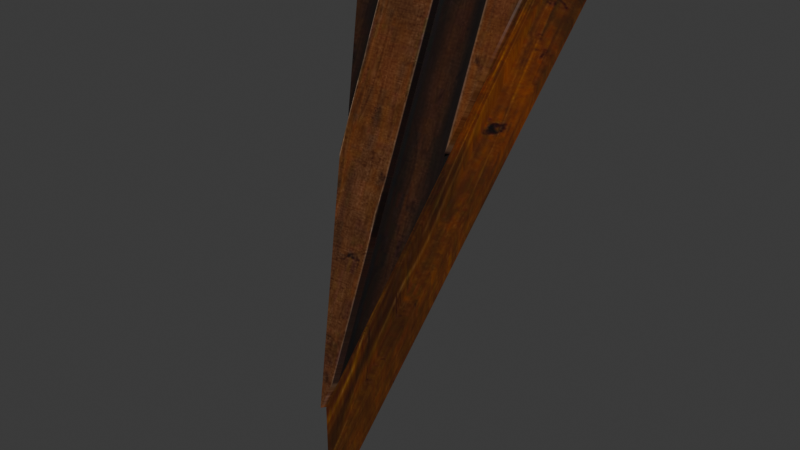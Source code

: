 # Source: DA_T2_Roof_Large_Triangle_Steep.blend  (saved by Blender 5.0.118; exported with 4.5.12 LTS)
import bpy
from mathutils import Matrix  # noqa: F401  (used for matrix-valued properties, if any)

bpy.ops.wm.read_factory_settings(use_empty=True)
scene = bpy.context.scene
scene.name = 'Scene'

# ---- collections
col_collection = bpy.data.collections.new('Collection'); scene.collection.children.link(col_collection)

# ---- images (referenced by path relative to the original .blend; pixels are not part of the script)
import os
ASSET_DIR = os.environ.get("B2B_ASSET_DIR", "")  # directory of the original .blend (textures are referenced by path, not embedded)
HERE = os.path.dirname(os.path.abspath(__file__))  # packed textures are extracted next to this script under _unpacked/

def load_image(name, relpath, width, height, colorspace="sRGB"):
    """Load a texture the original file referenced (path relative to the .blend, or extracted next to this script)."""
    p = next((c for c in (os.path.join(HERE, relpath), os.path.join(ASSET_DIR, relpath)) if relpath and os.path.exists(c)), "")
    if p:
        img = bpy.data.images.load(p, check_existing=True)
        img.name = name
    else:  # same state as the original file: an image datablock whose file is absent (Cycles renders it pink)
        img = bpy.data.images.new(name, width, height)
        img.source = "FILE"
        img.filepath = "//" + (relpath or name)
    img.colorspace_settings.name = colorspace
    return img
img_t_tier2_roof_bcc_array_0_jpg = load_image('T_Tier2_Roof_BCC_Array_0.jpg', '_unpacked/T_Tier2_Roof_BCC_Array_0.923ef38b.jpg', 1024, 1024, 'sRGB')
img_t_tier2_trim_bcc_array_0_jpg = load_image('T_Tier2_Trim_BCC_Array_0.jpg', '_unpacked/T_Tier2_Trim_BCC_Array_0.79e23fd3.jpg', 1024, 1024, 'sRGB')

# ---- materials (node trees are filled in below, after node groups)
mat_mi_modular_set_tier2_roof = bpy.data.materials.new('MI_Modular_Set_Tier2_Roof')
mat_mi_modular_set_tier2_trim9990 = bpy.data.materials.new('MI_Modular_Set_Tier2_Trim9990')

# ---- material node trees
mat_mi_modular_set_tier2_roof.use_nodes = True; mat_mi_modular_set_tier2_roof.node_tree.nodes.clear()
_N = mat_mi_modular_set_tier2_roof.node_tree.nodes; _L = mat_mi_modular_set_tier2_roof.node_tree.links
n0 = _N.new('ShaderNodeOutputMaterial'); n0.name = 'Material Output'; n0.location = (400, 0)
n1 = _N.new('ShaderNodeBsdfPrincipled'); n1.name = 'Principled BSDF'; n1.location = (100, 0)
n2 = _N.new('ShaderNodeTexImage'); n2.name = 'Image Texture'; n2.location = (-600, 400)
n2.image = img_t_tier2_roof_bcc_array_0_jpg
_L.new(n1.outputs[0], n0.inputs[0])
_L.new(n2.outputs[0], n1.inputs[0])
n0.is_active_output = True
mat_mi_modular_set_tier2_trim9990.use_nodes = True; mat_mi_modular_set_tier2_trim9990.node_tree.nodes.clear()
_N = mat_mi_modular_set_tier2_trim9990.node_tree.nodes; _L = mat_mi_modular_set_tier2_trim9990.node_tree.links
n0 = _N.new('ShaderNodeOutputMaterial'); n0.name = 'Material Output'; n0.location = (400, 0)
n1 = _N.new('ShaderNodeBsdfPrincipled'); n1.name = 'Principled BSDF'; n1.location = (100, 0)
n2 = _N.new('ShaderNodeTexImage'); n2.name = 'Image Texture'; n2.location = (-600, 400)
n2.image = img_t_tier2_trim_bcc_array_0_jpg
_L.new(n1.outputs[0], n0.inputs[0])
_L.new(n2.outputs[0], n1.inputs[0])
n0.is_active_output = True

# ---- world
world_world = bpy.data.worlds.new('World'); scene.world = world_world
world_world.use_nodes = True; world_world.node_tree.nodes.clear()
_N = world_world.node_tree.nodes; _L = world_world.node_tree.links
n0 = _N.new('ShaderNodeOutputWorld'); n0.name = 'World Output'; n0.location = (200, 100)
n1 = _N.new('ShaderNodeBackground'); n1.name = 'Background'; n1.location = (-200, 100)
n1.inputs[0].default_value = (0.05088, 0.05088, 0.05088, 1.0)
_L.new(n1.outputs[0], n0.inputs[0])
n0.is_active_output = True
world_world.color = (0.05088, 0.05088, 0.05088)
world_world.sun_shadow_jitter_overblur = 0.0

# ---- meshes
me_da_t2_roof_large_triangle_steep = bpy.data.meshes.new('DA_T2_Roof_Large_Triangle_Steep')
me_da_t2_roof_large_triangle_steep.from_pydata([(-0.6738, 0.3191, 1.6), (0.6702, 0.3152, 1.599), (-0.0004464, -0.865, -1.291), (2.022e-08, -0.8669, -1.65), (-0.7873, 0.4969, 1.5), (1.192e-06, -0.8669, -1.65), (0.7873, 0.4969, 1.5), (0.6373, 0.2371, 1.65), (-0.6373, 0.2371, 1.65), (2.022e-08, -0.8669, -0.8998), (0.6373, 0.1912, 1.669), (0.367, 0.1912, 1.669), (0.3655, -0.2797, 0.5819), (0.6373, 0.2371, 1.65), (0.3655, -0.2338, 0.5621), (0.367, 0.2371, 1.65), (0.367, 0.1912, 1.669), (0.6373, 0.2371, 1.65), (0.367, 0.2371, 1.65), (0.6373, 0.1912, 1.669), (0.3655, -0.2338, 0.5621), (0.6373, 0.2371, 1.65), (0.3655, -0.2797, 0.5819), (0.367, 0.1912, 1.669), (0.3655, -0.2338, 0.5621), (0.3655, -0.2797, 0.5819), (0.367, 0.2371, 1.65), (-0.3305, 0.1912, 1.669), (0.04089, 0.1912, 1.669), (0.04089, 0.2371, 1.65), (-0.3305, 0.2371, 1.65), (-0.3276, -0.3453, 0.4306), (0.04089, 0.1912, 1.669), (-0.3305, 0.1912, 1.669), (0.0382, -0.8466, -0.7272), (9.328e-09, -0.9127, -0.88), (2.022e-08, -0.8669, -0.8998), (-0.3276, -0.2994, 0.4107), (0.0382, -0.8007, -0.747), (0.04089, 0.2371, 1.65), (-0.3305, 0.2371, 1.65), (0.04089, 0.1912, 1.669), (0.0382, -0.8007, -0.747), (0.04089, 0.2371, 1.65), (0.0382, -0.8466, -0.7272), (9.328e-09, -0.9127, -0.88), (2.022e-08, -0.8669, -0.8998), (-0.3276, -0.2994, 0.4107), (2.022e-08, -0.8669, -0.8998), (-0.3276, -0.3453, 0.4306), (-0.3305, 0.1912, 1.669), (-0.3305, 0.2371, 1.65), (1.192e-06, -0.8669, -1.65), (-0.0004468, -0.865, -1.291), (2.022e-08, -0.8669, -1.65), (0.6702, 0.3152, 1.599), (-0.6373, 0.2371, 1.65), (0.6373, 0.2371, 1.65), (-0.6738, 0.3191, 1.6), (-0.6738, 0.3191, 1.6), (2.022e-08, -0.8669, -0.8998), (-0.6373, 0.2371, 1.65), (-0.0004464, -0.865, -1.291), (-0.0004464, -0.865, -1.291), (0.6702, 0.3152, 1.599), (2.022e-08, -0.8669, -0.8998), (0.6373, 0.2371, 1.65), (-0.7873, 0.4969, 1.5), (0.6702, 0.3152, 1.599), (0.7873, 0.4969, 1.5), (-0.6738, 0.3191, 1.6), (-0.7873, 0.4969, 1.5), (-0.0004468, -0.865, -1.291), (-0.6738, 0.3191, 1.6), (2.022e-08, -0.8669, -1.65), (1.192e-06, -0.8669, -1.65), (0.7873, 0.4969, 1.5), (-0.0004468, -0.865, -1.291), (0.6702, 0.3152, 1.599)], [], [(0, 1, 2), (3, 4, 5), (5, 4, 6), (7, 8, 9), (10, 11, 12), (13, 14, 15), (16, 17, 18), (16, 19, 17), (19, 20, 21), (20, 19, 22), (23, 24, 25), (24, 23, 26), (27, 28, 29), (27, 29, 30), (31, 32, 33), (32, 31, 34), (31, 35, 34), (36, 37, 38), (39, 38, 37), (37, 40, 39), (41, 42, 43), (42, 41, 44), (45, 42, 44), (42, 45, 46), (47, 48, 45), (45, 49, 47), (50, 47, 49), (47, 50, 51), (52, 53, 54), (55, 56, 57), (56, 55, 58), (59, 60, 61), (60, 59, 62), (63, 64, 65), (66, 65, 64), (67, 68, 69), (68, 67, 70), (71, 72, 73), (71, 74, 72), (75, 76, 77), (78, 77, 76)])
me_da_t2_roof_large_triangle_steep.polygons.foreach_set('use_smooth', [True] * 41)
me_da_t2_roof_large_triangle_steep.polygons.foreach_set('material_index', [0, 0, 0, 1, 1, 1, 1, 1, 1, 1, 1, 1, 1, 1, 1, 1, 1, 1, 1, 1, 1, 1, 1, 1, 1, 1, 1, 1, 2, 2, 2, 2, 2, 2, 2, 2, 2, 2, 2, 2, 2])
_uv = me_da_t2_roof_large_triangle_steep.uv_layers.new(name='UV0')
_uv.uv.foreach_set('vector', [0.0, 1.0, 0.0, 0.0, 1.0, 0.0, 0.4023, 0.7065, 0.1384, -0.4492, 0.4023, 0.7065, 0.4023, 0.7065, 0.1384, -0.4492, 0.6587, -0.4492, 2.348e-05, 0.6155, -7.892e-05, 0.3848, 0.5029, 0.5, 2.348e-05, 0.6155, 1.788e-06, 0.5667, 0.2146, 0.5662, 2.348e-05, 0.6155, 0.2146, 0.5662, 1.788e-06, 0.5667, 1.788e-06, 0.5667, 2.348e-05, 0.6155, 1.788e-06, 0.5667, 1.788e-06, 0.5667, 2.348e-05, 0.6155, 2.348e-05, 0.6155, 2.348e-05, 0.6155, 0.2146, 0.5662, 2.348e-05, 0.6155, 0.2146, 0.5662, 2.348e-05, 0.6155, 0.2146, 0.5662, 1.788e-06, 0.5667, 0.2146, 0.5662, 0.2146, 0.5662, 0.2146, 0.5662, 1.788e-06, 0.5667, 1.788e-06, 0.5667, -5.424e-05, 0.4404, -2.444e-05, 0.5076, -2.444e-05, 0.5076, -5.424e-05, 0.4404, -2.444e-05, 0.5076, -5.424e-05, 0.4404, 0.2444, 0.4409, -2.444e-05, 0.5076, -5.424e-05, 0.4404, -2.444e-05, 0.5076, 0.2444, 0.4409, 0.4729, 0.5068, 0.2444, 0.4409, 0.5029, 0.5, 0.4729, 0.5068, 0.5029, 0.5, 0.2444, 0.4409, 0.4729, 0.5068, -2.444e-05, 0.5076, 0.4729, 0.5068, 0.2444, 0.4409, 0.2444, 0.4409, -5.424e-05, 0.4404, -2.444e-05, 0.5076, -2.444e-05, 0.5076, 0.4729, 0.5068, -2.444e-05, 0.5076, 0.4729, 0.5068, -2.444e-05, 0.5076, 0.4729, 0.5068, 0.5029, 0.5, 0.4729, 0.5068, 0.4729, 0.5068, 0.4729, 0.5068, 0.5029, 0.5, 0.5029, 0.5, 0.2444, 0.4409, 0.5029, 0.5, 0.5029, 0.5, 0.5029, 0.5, 0.2444, 0.4409, 0.2444, 0.4409, -5.424e-05, 0.4404, 0.2444, 0.4409, 0.2444, 0.4409, 0.2444, 0.4409, -5.424e-05, 0.4404, -5.424e-05, 0.4404, 0.8887, 0.008789, 0.8506, 0.4277, 0.8887, 0.8468, 0.9463, -0.2461, 0.9214, 0.6013, 0.9214, -0.2461, 0.9214, 0.6013, 0.9463, -0.2461, 0.9463, 0.6013, 0.9463, -0.7979, 0.9214, -0.2461, 0.9214, -0.7979, 0.9214, -0.2461, 0.9463, -0.7979, 0.9463, -0.2461, 0.9214, 1.323, 0.9214, 0.6013, 0.9463, 1.323, 0.9463, 0.6013, 0.9463, 1.323, 0.9214, 0.6013, 0.8716, -0.2461, 0.9214, 0.6013, 0.8716, 0.6013, 0.9214, 0.6013, 0.8716, -0.2461, 0.9214, -0.2461, 0.8716, -0.2461, 0.9214, -0.7979, 0.9214, -0.2461, 0.8716, -0.2461, 0.8716, -0.7979, 0.9214, -0.7979, 0.8716, 1.323, 0.8716, 0.6013, 0.9214, 1.323, 0.9214, 0.6013, 0.9214, 1.323, 0.8716, 0.6013])
me_da_t2_roof_large_triangle_steep.materials.append(mat_mi_modular_set_tier2_roof)
me_da_t2_roof_large_triangle_steep.materials.append(mat_mi_modular_set_tier2_roof)
me_da_t2_roof_large_triangle_steep.materials.append(mat_mi_modular_set_tier2_trim9990)
me_da_t2_roof_large_triangle_steep.update()
me_da_t2_roof_large_triangle_steep.normals_split_custom_set([tuple(v) for v in zip(*[iter([0.003948, 0.9271, -0.3748, 0.003948, 0.9271, -0.3748, 0.003948, 0.9271, -0.3748, 0.003965, 0.9204, -0.391, 0.003953, 0.9204, -0.391, 0.003943, 0.9204, -0.391, 0.003943, 0.9204, -0.391, 0.003953, 0.9204, -0.391, 0.003948, 0.9204, -0.3911, 0.003896, -0.9187, 0.3949, 0.003896, -0.9187, 0.3949, 0.003896, -0.9187, 0.3949, 0.003896, -0.9187, 0.3949, 0.003896, -0.9187, 0.3949, 0.003896, -0.9187, 0.3949, 0.003948, 0.9204, -0.3911, 0.003948, 0.9204, -0.3911, 0.003948, 0.9204, -0.3911, 0.00393, 0.3882, 0.9216, 0.00393, 0.3882, 0.9216, 0.003929, 0.3882, 0.9216, 0.00393, 0.3882, 0.9216, 0.003835, -0.9187, 0.3948, 0.00393, 0.3882, 0.9216, 0.003902, -0.9187, 0.3949, 0.9757, -0.09013, -0.1998, 0.9757, -0.09013, -0.1998, 0.9757, -0.09013, -0.1998, 0.003902, -0.9187, 0.3949, 0.9757, -0.09013, -0.1998, -1.0, -0.003967, 0.003961, -1.0, -0.003966, 0.003961, -1.0, -0.003966, 0.003961, -1.0, -0.003966, 0.003961, -1.0, -0.003967, 0.003961, -1.0, -0.003966, 0.003961, 0.003929, 0.3882, 0.9216, 0.003929, 0.3882, 0.9216, 0.003929, 0.3882, 0.9216, 0.003929, 0.3882, 0.9216, 0.003929, 0.3882, 0.9216, 0.003928, 0.3882, 0.9216, 0.003896, -0.9187, 0.3949, 0.003896, -0.9187, 0.3949, 0.003896, -0.9187, 0.3949, 0.003896, -0.9187, 0.3949, 0.003896, -0.9187, 0.3949, 0.003896, -0.9187, 0.3949, 0.003896, -0.9187, 0.3949, 0.003896, -0.9187, 0.3949, 0.003896, -0.9187, 0.3949, 0.003948, 0.9204, -0.3911, 0.003948, 0.9204, -0.3911, 0.003948, 0.9204, -0.3911, 0.003948, 0.9204, -0.3911, 0.003948, 0.9204, -0.3911, 0.003948, 0.9204, -0.3911, 0.003948, 0.9204, -0.3911, 0.003948, 0.9204, -0.3911, 0.003948, 0.9204, -0.3911, 1.0, -0.003917, 0.003914, 0.9999, -0.01177, -0.01179, 1.0, -0.003916, 0.003914, 0.9999, -0.01177, -0.01179, 1.0, -0.003917, 0.003914, 0.9999, -0.01177, -0.01177, 0.003891, -0.9187, 0.3948, 0.9999, -0.01177, -0.01179, 0.9999, -0.01177, -0.01177, 0.9999, -0.01177, -0.01179, 0.003891, -0.9187, 0.3948, 0.9757, -0.09011, -0.1999, -0.993, -0.05139, -0.1068, -0.9753, -0.09083, -0.2014, 0.003876, -0.9187, 0.3948, 0.003876, -0.9187, 0.3948, -0.9929, -0.05143, -0.1068, -0.993, -0.05139, -0.1068, -1.0, -0.003941, 0.003932, -0.993, -0.05139, -0.1068, -0.9929, -0.05143, -0.1068, -0.993, -0.05139, -0.1068, -1.0, -0.003941, 0.003932, -1.0, -0.003942, 0.003931, 0.5282, -0.849, 0.01173, 0.003912, -0.9999, 0.01175, 0.5282, -0.849, 0.01173, 0.003925, 0.5226, 0.8526, 0.003931, 0.5226, 0.8526, 0.003929, 0.5225, 0.8526, 0.003931, 0.5226, 0.8526, 0.003925, 0.5226, 0.8526, 0.003933, 0.5226, 0.8526, -0.8789, -0.4769, -0.01184, -0.8789, -0.4769, -0.01181, -0.8789, -0.4769, -0.01183, -0.8789, -0.4769, -0.01181, -0.8789, -0.4769, -0.01184, -0.8789, -0.4769, -0.01181, 0.8856, -0.4643, -0.0117, 0.8856, -0.4643, -0.0117, 0.8856, -0.4643, -0.01171, 0.8856, -0.4643, -0.01171, 0.8856, -0.4643, -0.01171, 0.8856, -0.4643, -0.0117, 0.003927, 0.483, 0.8756, 0.003894, 0.4829, 0.8756, 0.003926, 0.483, 0.8756, 0.003894, 0.4829, 0.8756, 0.003927, 0.483, 0.8756, 0.003921, 0.483, 0.8756, -0.8524, -0.5225, 0.01964, -0.8524, -0.5225, 0.01965, -0.8524, -0.5225, 0.01964, -0.8524, -0.5225, 0.01964, -0.8524, -0.5225, 0.01965, -0.8524, -0.5225, 0.01965, 0.8524, -0.5225, 0.01964, 0.8524, -0.5225, 0.01964, 0.8524, -0.5225, 0.01964, 0.8524, -0.5225, 0.01965, 0.8524, -0.5225, 0.01964, 0.8524, -0.5225, 0.01964])] * 3)])

# ---- objects
ob_da_t2_roof_large_triangle_steep = bpy.data.objects.new('DA_T2_Roof_Large_Triangle_Steep', me_da_t2_roof_large_triangle_steep)

# ---- transforms, parenting, visibility, modifiers, constraints
ob_da_t2_roof_large_triangle_steep.location = (0.0, 0.0, 0.0)

# ---- collection membership
col_collection.objects.link(ob_da_t2_roof_large_triangle_steep)

# ---- scene / render settings (as saved in the file)
scene.frame_start = 1; scene.frame_end = 250; scene.frame_set(1)
scene.render.engine = 'BLENDER_EEVEE_NEXT'
scene.render.bake_bias = 0.0
scene.render.bake_samples = 0
scene.cycles.sampling_pattern = 'TABULATED_SOBOL'
scene.eevee.use_volume_custom_range = False
bpy.context.view_layer.update()

# ---- added for rendering (the .blend has no active camera and no usable light): camera, sun
cam_auto = bpy.data.cameras.new('AutoCamera')
cam_auto.lens = 50.0
cam_auto.sensor_width = 36.0
cam_auto.clip_end = 1000.0
ob_auto_camera = bpy.data.objects.new('AutoCamera', cam_auto)
scene.collection.objects.link(ob_auto_camera)
ob_auto_camera.location = (3.64073, -4.57682, 2.92237)
ob_auto_camera.rotation_euler = (1.09748, -7.21219e-08, 0.694738)
scene.camera = ob_auto_camera
light_auto_sun = bpy.data.lights.new('AutoSun', 'SUN')
light_auto_sun.energy = 3.0
light_auto_sun.angle = 0.0523599
ob_auto_sun = bpy.data.objects.new('AutoSun', light_auto_sun)
scene.collection.objects.link(ob_auto_sun)
ob_auto_sun.rotation_euler = (0.872665, 0.174533, 0.523599)
bpy.context.view_layer.update()
